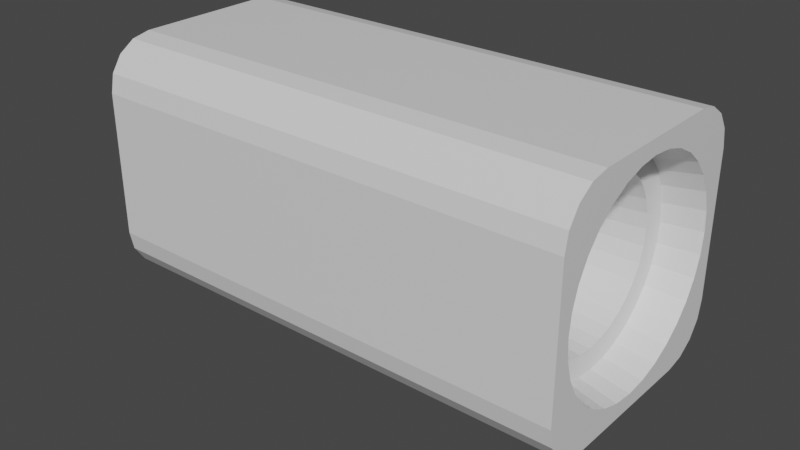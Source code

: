 # Source: Camera.blend  (saved by Blender 2.93.21; exported with 4.5.12 LTS)
import bpy
from mathutils import Matrix  # noqa: F401  (used for matrix-valued properties, if any)

bpy.ops.wm.read_factory_settings(use_empty=True)
scene = bpy.context.scene
scene.name = 'Scene'

# ---- collections
col_collection = bpy.data.collections.new('Collection'); scene.collection.children.link(col_collection)

# ---- materials (node trees are filled in below, after node groups)
mat_material = bpy.data.materials.new('Material')
mat_material.alpha_threshold = 0.0
mat_material.use_transparent_shadow = False
mat_material.line_color = (0.0, 0.0, 0.0, 1.0)

# ---- material node trees
mat_material.use_nodes = True; mat_material.node_tree.nodes.clear()
_N = mat_material.node_tree.nodes; _L = mat_material.node_tree.links
n0 = _N.new('ShaderNodeOutputMaterial'); n0.name = 'Material Output'; n0.location = (300, 300)
n1 = _N.new('ShaderNodeBsdfPrincipled'); n1.name = 'Principled BSDF'; n1.location = (10, 300)
n1.distribution = 'GGX'
n1.subsurface_method = 'BURLEY'
n1.inputs[2].default_value = 0.4
n1.inputs[3].default_value = 1.45
n1.inputs[27].default_value = (0.0, 0.0, 0.0, 1.0)
n1.inputs[28].default_value = 1.0
_L.new(n1.outputs[0], n0.inputs[0])
n0.is_active_output = True

# ---- world
world_world = bpy.data.worlds.new('World'); scene.world = world_world
world_world.use_nodes = True; world_world.node_tree.nodes.clear()
_N = world_world.node_tree.nodes; _L = world_world.node_tree.links
n0 = _N.new('ShaderNodeOutputWorld'); n0.name = 'World Output'; n0.location = (300, 300)
n1 = _N.new('ShaderNodeBackground'); n1.name = 'Background'; n1.location = (10, 300)
n1.inputs[0].default_value = (0.05088, 0.05088, 0.05088, 1.0)
_L.new(n1.outputs[0], n0.inputs[0])
n0.is_active_output = True
world_world.color = (0.05088, 0.05088, 0.05088)
world_world.use_sun_shadow = False
world_world.sun_shadow_jitter_overblur = 0.0

# ---- meshes
me_cube = bpy.data.meshes.new('Cube')
me_cube.from_pydata([(-2.018, 0.7941, 0.5757), (-2.018, 0.5757, 0.7941), (-2.018, 0.7752, 0.6702), (-2.018, 0.7332, 0.7332), (-2.018, 0.6702, 0.7752), (-2.018, 0.5757, -0.7941), (-2.018, 0.7941, -0.5757), (-2.018, 0.6702, -0.7752), (-2.018, 0.7332, -0.7332), (-2.018, 0.7752, -0.6702), (-2.018, -0.5757, 0.7941), (-2.018, -0.7941, 0.5757), (-2.018, -0.6702, 0.7752), (-2.018, -0.7332, 0.7332), (-2.018, -0.7752, 0.6702), (-2.018, -0.7941, -0.5757), (-2.018, -0.5757, -0.7941), (-2.018, -0.7752, -0.6702), (-2.018, -0.7332, -0.7332), (-2.018, -0.6702, -0.7752), (2.018, 0.3368, 0.813), (2.018, 0.813, 0.3368), (2.018, 0.4889, 0.7317), (2.018, 0.6223, 0.6223), (2.018, 0.7317, 0.4889), (2.018, 0.813, -0.3368), (2.018, 0.3368, -0.813), (2.018, 0.7317, -0.4889), (2.018, 0.6223, -0.6223), (2.018, 0.4889, -0.7317), (2.018, -0.813, 0.3368), (2.018, -0.3368, 0.813), (2.018, -0.7317, 0.4889), (2.018, -0.6223, 0.6223), (2.018, -0.4889, 0.7317), (2.018, -0.3368, -0.813), (2.018, -0.813, -0.3368), (2.018, -0.4889, -0.7317), (2.018, -0.6223, -0.6223), (2.018, -0.7317, -0.4889), (2.018, 0.596, -1.0), (2.018, 0.7506, -0.9692), (2.018, 0.8817, -0.8817), (2.018, 0.9692, -0.7506), (2.018, 1.0, -0.596), (2.018, -0.596, 1.0), (2.018, -0.7506, 0.9692), (2.018, -0.8817, 0.8817), (2.018, -0.9692, 0.7506), (2.018, -1.0, 0.596), (2.018, -0.7506, -0.9692), (2.018, -0.596, -1.0), (2.018, -0.8817, -0.8817), (2.018, -0.9692, -0.7506), (2.018, -1.0, -0.596), (2.018, 0.7506, 0.9692), (2.018, 0.596, 1.0), (2.018, 0.8817, 0.8817), (2.018, 0.9692, 0.7506), (2.018, 1.0, 0.596), (2.018, 0.8631, -0.1717), (2.018, 0.88, 6.458e-08), (2.018, 0.8631, 0.1717), (2.018, 0.1717, 0.8631), (2.018, -5.526e-08, 0.88), (2.018, -0.1717, 0.8631), (2.018, -0.1717, -0.8631), (2.018, 7.761e-08, -0.88), (2.018, 0.1717, -0.8631), (2.018, -0.8631, 0.1717), (2.018, -0.88, -6.83e-08), (2.018, -0.8631, -0.1717), (2.018, 0.3368, -0.813), (2.018, 0.4889, -0.7317), (2.018, 0.6223, -0.6223), (2.018, 0.7317, -0.4889), (2.018, 0.813, -0.3368), (2.018, -0.3368, 0.813), (2.018, -0.4889, 0.7317), (2.018, -0.6223, 0.6223), (2.018, -0.7317, 0.4889), (2.018, -0.813, 0.3368), (2.018, -0.4889, -0.7317), (2.018, -0.3368, -0.813), (2.018, -0.6223, -0.6223), (2.018, -0.7317, -0.4889), (2.018, -0.813, -0.3368), (2.018, 0.4889, 0.7317), (2.018, 0.3368, 0.813), (2.018, 0.6223, 0.6223), (2.018, 0.7317, 0.4889), (2.018, 0.813, 0.3368), (2.018, 0.8631, 0.1717), (2.018, -0.1717, 0.8631), (2.018, 0.1717, -0.8631), (2.018, -0.8631, -0.1717), (2.018, 0.8631, -0.1717), (2.018, 0.88, 6.458e-08), (2.018, 0.1717, 0.8631), (2.018, -5.526e-08, 0.88), (2.018, -0.1717, -0.8631), (2.018, 7.761e-08, -0.88), (2.018, -0.8631, 0.1717), (2.018, -0.88, -6.83e-08), (1.71, -0.1607, 0.8059), (1.71, -0.3141, 0.7593), (1.688, 0.2506, -0.604), (1.688, 0.3642, -0.5432), (1.688, 0.4639, -0.4614), (1.688, 0.5456, -0.3618), (1.688, 0.6064, -0.2481), (1.688, -0.2527, 0.6109), (1.688, -0.3663, 0.5501), (1.688, -0.466, 0.4684), (1.688, -0.5477, 0.3687), (1.688, -0.6085, 0.2551), (1.688, -0.3663, -0.5432), (1.688, -0.2527, -0.604), (1.688, -0.466, -0.4614), (1.688, -0.5477, -0.3618), (1.688, -0.6085, -0.2481), (1.688, 0.3642, 0.5501), (1.688, 0.2506, 0.6109), (1.688, 0.4639, 0.4684), (1.688, 0.5456, 0.3687), (1.688, 0.6064, 0.2551), (1.688, 0.6438, 0.1317), (1.688, -0.1293, 0.6483), (1.688, 0.1272, -0.6414), (1.688, -0.6459, -0.1248), (1.688, 0.6438, -0.1248), (1.688, 0.6564, 0.003468), (1.688, 0.1272, 0.6483), (1.688, -0.001052, 0.661), (1.688, -0.1293, -0.6414), (1.688, -0.001052, -0.654), (1.688, -0.6459, 0.1317), (1.688, -0.6585, 0.003467), (1.71, 0.312, -0.7524), (1.71, 0.4535, -0.6768), (1.71, 0.5774, -0.575), (1.71, 0.6792, -0.451), (1.71, 0.7548, -0.3096), (1.71, -0.3141, 0.7593), (1.71, -0.4556, 0.6837), (1.71, -0.5795, 0.582), (1.71, -0.6813, 0.458), (1.71, -0.7569, 0.3165), (1.71, -0.4556, -0.6768), (1.71, -0.3141, -0.7524), (1.71, -0.5795, -0.575), (1.71, -0.6813, -0.451), (1.71, -0.7569, -0.3096), (1.71, 0.4535, 0.6837), (1.71, 0.312, 0.7593), (1.71, 0.5774, 0.582), (1.71, 0.6792, 0.458), (1.71, 0.7548, 0.3165), (1.71, 0.8013, 0.1631), (1.71, -0.1607, 0.8059), (1.71, 0.1586, -0.7989), (1.71, -0.8034, -0.1561), (1.71, 0.8013, -0.1561), (1.71, 0.8171, 0.003468), (1.71, 0.1586, 0.8059), (1.71, -0.001052, 0.8216), (1.71, -0.1607, -0.7989), (1.71, -0.001052, -0.8146), (1.71, -0.8034, 0.1631), (1.71, -0.8192, 0.003467), (1.213, 0.231, -0.5567), (1.213, 0.3358, -0.5006), (1.213, 0.4276, -0.4252), (1.213, 0.503, -0.3334), (1.213, 0.5591, -0.2285), (1.213, -0.2331, 0.5636), (1.213, -0.3379, 0.5076), (1.213, -0.4298, 0.4322), (1.213, -0.5051, 0.3403), (1.213, -0.5612, 0.2355), (1.213, -0.3379, -0.5006), (1.213, -0.2331, -0.5567), (1.213, -0.4298, -0.4252), (1.213, -0.5051, -0.3334), (1.213, -0.5612, -0.2285), (1.213, 0.3358, 0.5076), (1.213, 0.231, 0.5636), (1.213, 0.4276, 0.4322), (1.213, 0.503, 0.3403), (1.213, 0.5591, 0.2355), (1.213, 0.5936, 0.1217), (1.213, -0.1193, 0.5981), (1.213, 0.1172, -0.5912), (1.213, -0.5957, -0.1148), (1.213, 0.5936, -0.1148), (1.213, 0.6052, 0.003468), (1.213, 0.1172, 0.5981), (1.213, -0.001052, 0.6097), (1.213, -0.1193, -0.5912), (1.213, -0.001052, -0.6028), (1.213, -0.5957, 0.1217), (1.213, -0.6073, 0.003467), (-2.018, 0.7506, -0.9692), (-2.018, 0.596, -1.0), (-2.018, 0.8817, -0.8817), (-2.018, 0.9692, -0.7506), (-2.018, 1.0, -0.596), (-2.018, -0.7506, 0.9692), (-2.018, -0.596, 1.0), (-2.018, -0.8817, 0.8817), (-2.018, -0.9692, 0.7506), (-2.018, -1.0, 0.596), (-2.018, -0.596, -1.0), (-2.018, -0.7506, -0.9692), (-2.018, -0.8817, -0.8817), (-2.018, -0.9692, -0.7506), (-2.018, -1.0, -0.596), (-2.018, 0.596, 1.0), (-2.018, 0.7506, 0.9692), (-2.018, 0.8817, 0.8817), (-2.018, 0.9692, 0.7506), (-2.018, 1.0, 0.596), (-1.853, 0.6702, -0.7752), (-1.853, 0.5757, -0.7941), (-1.853, 0.7332, -0.7332), (-1.853, 0.7752, -0.6702), (-1.853, 0.7941, -0.5757), (-1.853, -0.6702, 0.7752), (-1.853, -0.5757, 0.7941), (-1.853, -0.7332, 0.7332), (-1.853, -0.7752, 0.6702), (-1.853, -0.7941, 0.5757), (-1.853, -0.5757, -0.7941), (-1.853, -0.6702, -0.7752), (-1.853, -0.7332, -0.7332), (-1.853, -0.7752, -0.6702), (-1.853, -0.7941, -0.5757), (-1.853, 0.5757, 0.7941), (-1.853, 0.6702, 0.7752), (-1.853, 0.7332, 0.7332), (-1.853, 0.7752, 0.6702), (-1.853, 0.7941, 0.5757), (0.2668, -0.1131, -1.517)], [], [(40, 51, 212, 203), (21, 91, 92, 62), (216, 54, 49, 211), (217, 208, 45, 56), (14, 230, 231, 11), (203, 202, 41, 40), (202, 204, 42, 41), (204, 205, 43, 42), (205, 206, 44, 43), (208, 207, 46, 45), (207, 209, 47, 46), (209, 210, 48, 47), (210, 211, 49, 48), (51, 50, 213, 212), (50, 52, 214, 213), (52, 53, 215, 214), (53, 54, 216, 215), (56, 55, 218, 217), (55, 57, 219, 218), (57, 58, 220, 219), (58, 59, 221, 220), (44, 206, 221, 59), (26, 40, 41, 29), (29, 41, 42, 28), (28, 42, 43, 27), (27, 43, 44, 25), (31, 45, 46, 34), (34, 46, 47, 33), (33, 47, 48, 32), (32, 48, 49, 30), (37, 50, 51, 35), (38, 52, 50, 37), (39, 53, 52, 38), (36, 54, 53, 39), (22, 55, 56, 20), (23, 57, 55, 22), (24, 58, 57, 23), (21, 59, 58, 24), (25, 44, 59, 21, 62, 61, 60), (20, 56, 45, 31, 65, 64, 63), (35, 51, 40, 26, 68, 67, 66), (30, 49, 54, 36, 71, 70, 69), (78, 144, 143, 77), (63, 98, 88, 20), (25, 76, 75, 27), (31, 77, 93, 65), (64, 99, 98, 63), (34, 78, 77, 31), (26, 72, 94, 68), (65, 93, 99, 64), (33, 79, 78, 34), (36, 86, 95, 71), (66, 100, 83, 35), (32, 80, 79, 33), (67, 101, 100, 66), (30, 81, 80, 32), (68, 94, 101, 67), (35, 83, 82, 37), (69, 102, 81, 30), (37, 82, 84, 38), (70, 103, 102, 69), (38, 84, 85, 39), (71, 95, 103, 70), (39, 85, 86, 36), (20, 88, 87, 22), (22, 87, 89, 23), (60, 96, 76, 25), (29, 73, 72, 26), (23, 89, 90, 24), (61, 97, 96, 60), (28, 74, 73, 29), (24, 90, 91, 21), (62, 92, 97, 61), (27, 75, 74, 28), (123, 187, 188, 124), (95, 161, 169, 103), (72, 138, 160, 94), (79, 145, 144, 78), (65, 31, 105, 104), (86, 152, 161, 95), (80, 146, 145, 79), (96, 162, 142, 76), (81, 147, 146, 80), (97, 163, 162, 96), (83, 149, 148, 82), (92, 158, 163, 97), (82, 148, 150, 84), (98, 164, 154, 88), (84, 150, 151, 85), (99, 165, 164, 98), (85, 151, 152, 86), (93, 159, 165, 99), (88, 154, 153, 87), (100, 166, 149, 83), (87, 153, 155, 89), (73, 139, 138, 72), (101, 167, 166, 100), (89, 155, 156, 90), (74, 140, 139, 73), (94, 160, 167, 101), (90, 156, 157, 91), (75, 141, 140, 74), (102, 168, 147, 81), (91, 157, 158, 92), (76, 142, 141, 75), (103, 169, 168, 102), (77, 143, 159, 93), (106, 138, 139, 107), (107, 139, 140, 108), (108, 140, 141, 109), (109, 141, 142, 110), (111, 143, 144, 112), (112, 144, 145, 113), (113, 145, 146, 114), (114, 146, 147, 115), (116, 148, 149, 117), (118, 150, 148, 116), (119, 151, 150, 118), (120, 152, 151, 119), (121, 153, 154, 122), (123, 155, 153, 121), (124, 156, 155, 123), (125, 157, 156, 124), (126, 158, 157, 125), (127, 159, 143, 111), (128, 160, 138, 106), (129, 161, 152, 120), (110, 142, 162, 130), (130, 162, 163, 131), (131, 163, 158, 126), (122, 154, 164, 132), (132, 164, 165, 133), (133, 165, 159, 127), (117, 149, 166, 134), (134, 166, 167, 135), (135, 167, 160, 128), (115, 147, 168, 136), (136, 168, 169, 137), (137, 169, 161, 129), (181, 198, 199, 192, 170, 171, 172, 173, 174, 194, 195, 190, 189, 188, 187, 185, 186, 196, 197, 191, 175, 176, 177, 178, 179, 200, 201, 193, 184, 183, 182, 180), (108, 172, 171, 107), (128, 192, 199, 135), (124, 188, 189, 125), (109, 173, 172, 108), (136, 200, 179, 115), (125, 189, 190, 126), (110, 174, 173, 109), (137, 201, 200, 136), (111, 175, 191, 127), (112, 176, 175, 111), (129, 193, 201, 137), (106, 170, 192, 128), (113, 177, 176, 112), (120, 184, 193, 129), (114, 178, 177, 113), (130, 194, 174, 110), (115, 179, 178, 114), (131, 195, 194, 130), (117, 181, 180, 116), (126, 190, 195, 131), (116, 180, 182, 118), (132, 196, 186, 122), (118, 182, 183, 119), (133, 197, 196, 132), (119, 183, 184, 120), (127, 191, 197, 133), (122, 186, 185, 121), (134, 198, 181, 117), (121, 185, 187, 123), (107, 171, 170, 106), (135, 199, 198, 134), (7, 202, 203, 5), (8, 204, 202, 7), (9, 205, 204, 8), (6, 206, 205, 9), (12, 207, 208, 10), (13, 209, 207, 12), (14, 210, 209, 13), (11, 211, 210, 14), (16, 212, 213, 19), (19, 213, 214, 18), (18, 214, 215, 17), (17, 215, 216, 15), (1, 217, 218, 4), (4, 218, 219, 3), (3, 219, 220, 2), (2, 220, 221, 0), (0, 221, 206, 6), (5, 203, 212, 16), (10, 208, 217, 1), (15, 216, 211, 11), (223, 232, 233, 234, 235, 236, 231, 230, 229, 227, 228, 237, 238, 239, 240, 241, 226, 225, 224, 222), (5, 223, 222, 7), (0, 241, 240, 2), (19, 233, 232, 16), (7, 222, 224, 8), (6, 226, 241, 0), (18, 234, 233, 19), (8, 224, 225, 9), (16, 232, 223, 5), (17, 235, 234, 18), (9, 225, 226, 6), (1, 237, 228, 10), (15, 236, 235, 17), (10, 228, 227, 12), (11, 231, 236, 15), (4, 238, 237, 1), (12, 227, 229, 13), (3, 239, 238, 4), (13, 229, 230, 14), (2, 240, 239, 3)])
_uv = me_cube.uv_layers.new(name='UVMap')
_uv.uv.foreach_set('vector', [0.125, 0.5505, 0.125, 0.6995, 0.375, 0.6995, 0.375, 0.5505, 0.5713, 0.2179, 0.5713, 0.2179, 0.5357, 0.2179, 0.5357, 0.2179, 0.4255, 0.75, 0.4255, 1.0, 0.5745, 1.0, 0.5745, 0.75, 0.625, 0.5505, 0.625, 0.6995, 0.875, 0.6995, 0.875, 0.5505, 0.5838, 0.7219, 0.5838, 0.7219, 0.572, 0.7243, 0.572, 0.7243, 0.375, 0.5505, 0.375, 0.5312, 0.125, 0.5312, 0.125, 0.5505, 0.375, 0.5312, 0.375, 0.5, 0.125, 0.5, 0.125, 0.5312, 0.375, 0.5, 0.4062, 0.5, 0.4062, 0.25, 0.375, 0.25, 0.4062, 0.5, 0.4255, 0.5, 0.4255, 0.25, 0.4062, 0.25, 0.625, 0.6995, 0.625, 0.7188, 0.875, 0.7188, 0.875, 0.6995, 0.625, 0.7188, 0.625, 0.75, 0.875, 0.75, 0.875, 0.7188, 0.625, 0.75, 0.5938, 0.75, 0.5938, 1.0, 0.625, 1.0, 0.5938, 0.75, 0.5745, 0.75, 0.5745, 1.0, 0.5938, 1.0, 0.125, 0.6995, 0.125, 0.7188, 0.375, 0.7188, 0.375, 0.6995, 0.125, 0.7188, 0.125, 0.75, 0.375, 0.75, 0.375, 0.7188, 0.375, 1.0, 0.4062, 1.0, 0.4062, 0.75, 0.375, 0.75, 0.4062, 1.0, 0.4255, 1.0, 0.4255, 0.75, 0.4062, 0.75, 0.875, 0.5505, 0.875, 0.5312, 0.625, 0.5312, 0.625, 0.5505, 0.875, 0.5312, 0.875, 0.5, 0.625, 0.5, 0.625, 0.5312, 0.625, 0.25, 0.5938, 0.25, 0.5938, 0.5, 0.625, 0.5, 0.5938, 0.25, 0.5745, 0.25, 0.5745, 0.5, 0.5938, 0.5, 0.4255, 0.25, 0.4255, 0.5, 0.5745, 0.5, 0.5745, 0.25, 0.4071, 0.1963, 0.375, 0.1995, 0.3788, 0.2188, 0.4091, 0.2063, 0.4091, 0.2063, 0.3788, 0.2188, 0.3898, 0.2352, 0.4129, 0.2121, 0.4129, 0.2121, 0.3898, 0.2352, 0.4062, 0.2462, 0.4187, 0.2159, 0.4187, 0.2159, 0.4062, 0.2462, 0.4255, 0.25, 0.4287, 0.2179, 0.5929, 0.05366, 0.625, 0.0505, 0.6212, 0.03117, 0.5909, 0.0437, 0.5909, 0.0437, 0.6212, 0.03117, 0.6102, 0.01479, 0.5871, 0.03793, 0.5871, 0.03793, 0.6102, 0.01479, 0.5938, 0.003844, 0.5813, 0.03408, 0.5813, 0.03408, 0.5938, 0.003844, 0.5745, 0.0, 0.5713, 0.0321, 0.4091, 0.0437, 0.3788, 0.03117, 0.375, 0.0505, 0.4071, 0.05366, 0.4129, 0.03793, 0.3898, 0.01479, 0.3788, 0.03117, 0.4091, 0.0437, 0.4187, 0.03408, 0.4062, 0.003844, 0.3898, 0.01479, 0.4129, 0.03793, 0.4287, 0.0321, 0.4255, 0.0, 0.4062, 0.003844, 0.4187, 0.03408, 0.5909, 0.2063, 0.6212, 0.2188, 0.625, 0.1995, 0.5929, 0.1963, 0.5871, 0.2121, 0.6102, 0.2352, 0.6212, 0.2188, 0.5909, 0.2063, 0.5813, 0.2159, 0.5938, 0.2462, 0.6102, 0.2352, 0.5871, 0.2121, 0.5713, 0.2179, 0.5745, 0.25, 0.5938, 0.2462, 0.5813, 0.2159, 0.4287, 0.2179, 0.4255, 0.25, 0.5745, 0.25, 0.5713, 0.2179, 0.5357, 0.2179, 0.5, 0.2179, 0.4643, 0.2179, 0.5929, 0.1963, 0.625, 0.1995, 0.625, 0.0505, 0.5929, 0.05366, 0.5929, 0.08933, 0.5929, 0.125, 0.5929, 0.1607, 0.4071, 0.05366, 0.375, 0.0505, 0.375, 0.1995, 0.4071, 0.1963, 0.4071, 0.1607, 0.4071, 0.125, 0.4071, 0.08933, 0.5713, 0.0321, 0.5745, 0.0, 0.4255, 0.0, 0.4287, 0.0321, 0.4643, 0.0321, 0.5, 0.0321, 0.5357, 0.0321, 0.5909, 0.0437, 0.5909, 0.0437, 0.5929, 0.05366, 0.5929, 0.05366, 0.5929, 0.1607, 0.5929, 0.1607, 0.5929, 0.1963, 0.5929, 0.1963, 0.4287, 0.2179, 0.4287, 0.2179, 0.4187, 0.2159, 0.4187, 0.2159, 0.5929, 0.05366, 0.5929, 0.05366, 0.5929, 0.08933, 0.5929, 0.08933, 0.5929, 0.125, 0.5929, 0.125, 0.5929, 0.1607, 0.5929, 0.1607, 0.5909, 0.0437, 0.5909, 0.0437, 0.5929, 0.05366, 0.5929, 0.05366, 0.4071, 0.1963, 0.4071, 0.1963, 0.4071, 0.1607, 0.4071, 0.1607, 0.5929, 0.08933, 0.5929, 0.08933, 0.5929, 0.125, 0.5929, 0.125, 0.5871, 0.03793, 0.5871, 0.03793, 0.5909, 0.0437, 0.5909, 0.0437, 0.4287, 0.0321, 0.4287, 0.0321, 0.4643, 0.0321, 0.4643, 0.0321, 0.4071, 0.08933, 0.4071, 0.08933, 0.4071, 0.05366, 0.4071, 0.05366, 0.5813, 0.03408, 0.5813, 0.03408, 0.5871, 0.03793, 0.5871, 0.03793, 0.4071, 0.125, 0.4071, 0.125, 0.4071, 0.08933, 0.4071, 0.08933, 0.5713, 0.0321, 0.5713, 0.0321, 0.5813, 0.03408, 0.5813, 0.03408, 0.4071, 0.1607, 0.4071, 0.1607, 0.4071, 0.125, 0.4071, 0.125, 0.4071, 0.05366, 0.4071, 0.05366, 0.4091, 0.0437, 0.4091, 0.0437, 0.5357, 0.0321, 0.5357, 0.0321, 0.5713, 0.0321, 0.5713, 0.0321, 0.4091, 0.0437, 0.4091, 0.0437, 0.4129, 0.03793, 0.4129, 0.03793, 0.5, 0.0321, 0.5, 0.0321, 0.5357, 0.0321, 0.5357, 0.0321, 0.4129, 0.03793, 0.4129, 0.03793, 0.4187, 0.03408, 0.4187, 0.03408, 0.4643, 0.0321, 0.4643, 0.0321, 0.5, 0.0321, 0.5, 0.0321, 0.4187, 0.03408, 0.4187, 0.03408, 0.4287, 0.0321, 0.4287, 0.0321, 0.5929, 0.1963, 0.5929, 0.1963, 0.5909, 0.2063, 0.5909, 0.2063, 0.5909, 0.2063, 0.5909, 0.2063, 0.5871, 0.2121, 0.5871, 0.2121, 0.4643, 0.2179, 0.4643, 0.2179, 0.4287, 0.2179, 0.4287, 0.2179, 0.4091, 0.2063, 0.4091, 0.2063, 0.4071, 0.1963, 0.4071, 0.1963, 0.5871, 0.2121, 0.5871, 0.2121, 0.5813, 0.2159, 0.5813, 0.2159, 0.5, 0.2179, 0.5, 0.2179, 0.4643, 0.2179, 0.4643, 0.2179, 0.4129, 0.2121, 0.4129, 0.2121, 0.4091, 0.2063, 0.4091, 0.2063, 0.5813, 0.2159, 0.5813, 0.2159, 0.5713, 0.2179, 0.5713, 0.2179, 0.5357, 0.2179, 0.5357, 0.2179, 0.5, 0.2179, 0.5, 0.2179, 0.4187, 0.2159, 0.4187, 0.2159, 0.4129, 0.2121, 0.4129, 0.2121, 0.5762, 0.2012, 0.5762, 0.2012, 0.5692, 0.2054, 0.5692, 0.2054, 0.4643, 0.0321, 0.4643, 0.0321, 0.5, 0.0321, 0.5, 0.0321, 0.4071, 0.1963, 0.4071, 0.1963, 0.4071, 0.1607, 0.4071, 0.1607, 0.5871, 0.03793, 0.5871, 0.03793, 0.5909, 0.0437, 0.5909, 0.0437, 0.5929, 0.08933, 0.5929, 0.05366, 0.5929, 0.05366, 0.5929, 0.08933, 0.4287, 0.0321, 0.4287, 0.0321, 0.4643, 0.0321, 0.4643, 0.0321, 0.5813, 0.03408, 0.5813, 0.03408, 0.5871, 0.03793, 0.5871, 0.03793, 0.4643, 0.2179, 0.4643, 0.2179, 0.4287, 0.2179, 0.4287, 0.2179, 0.5713, 0.0321, 0.5713, 0.0321, 0.5813, 0.03408, 0.5813, 0.03408, 0.5, 0.2179, 0.5, 0.2179, 0.4643, 0.2179, 0.4643, 0.2179, 0.4071, 0.05366, 0.4071, 0.05366, 0.4091, 0.0437, 0.4091, 0.0437, 0.5357, 0.2179, 0.5357, 0.2179, 0.5, 0.2179, 0.5, 0.2179, 0.4091, 0.0437, 0.4091, 0.0437, 0.4129, 0.03793, 0.4129, 0.03793, 0.5929, 0.1607, 0.5929, 0.1607, 0.5929, 0.1963, 0.5929, 0.1963, 0.4129, 0.03793, 0.4129, 0.03793, 0.4187, 0.03408, 0.4187, 0.03408, 0.5929, 0.125, 0.5929, 0.125, 0.5929, 0.1607, 0.5929, 0.1607, 0.4187, 0.03408, 0.4187, 0.03408, 0.4287, 0.0321, 0.4287, 0.0321, 0.5929, 0.08933, 0.5929, 0.08933, 0.5929, 0.125, 0.5929, 0.125, 0.5929, 0.1963, 0.5929, 0.1963, 0.5909, 0.2063, 0.5909, 0.2063, 0.4071, 0.08933, 0.4071, 0.08933, 0.4071, 0.05366, 0.4071, 0.05366, 0.5909, 0.2063, 0.5909, 0.2063, 0.5871, 0.2121, 0.5871, 0.2121, 0.4091, 0.2063, 0.4091, 0.2063, 0.4071, 0.1963, 0.4071, 0.1963, 0.4071, 0.125, 0.4071, 0.125, 0.4071, 0.08933, 0.4071, 0.08933, 0.5871, 0.2121, 0.5871, 0.2121, 0.5813, 0.2159, 0.5813, 0.2159, 0.4129, 0.2121, 0.4129, 0.2121, 0.4091, 0.2063, 0.4091, 0.2063, 0.4071, 0.1607, 0.4071, 0.1607, 0.4071, 0.125, 0.4071, 0.125, 0.5813, 0.2159, 0.5813, 0.2159, 0.5713, 0.2179, 0.5713, 0.2179, 0.4187, 0.2159, 0.4187, 0.2159, 0.4129, 0.2121, 0.4129, 0.2121, 0.5357, 0.0321, 0.5357, 0.0321, 0.5713, 0.0321, 0.5713, 0.0321, 0.5713, 0.2179, 0.5713, 0.2179, 0.5357, 0.2179, 0.5357, 0.2179, 0.4287, 0.2179, 0.4287, 0.2179, 0.4187, 0.2159, 0.4187, 0.2159, 0.5, 0.0321, 0.5, 0.0321, 0.5357, 0.0321, 0.5357, 0.0321, 0.5929, 0.05366, 0.5929, 0.05366, 0.5929, 0.08933, 0.5929, 0.08933, 0.4173, 0.1808, 0.4071, 0.1963, 0.4091, 0.2063, 0.4196, 0.1942, 0.4196, 0.1942, 0.4091, 0.2063, 0.4129, 0.2121, 0.4238, 0.2012, 0.4238, 0.2012, 0.4129, 0.2121, 0.4187, 0.2159, 0.4308, 0.2054, 0.4308, 0.2054, 0.4187, 0.2159, 0.4287, 0.2179, 0.4442, 0.2077, 0.5827, 0.06921, 0.5929, 0.05366, 0.5909, 0.0437, 0.5804, 0.0558, 0.5804, 0.0558, 0.5909, 0.0437, 0.5871, 0.03793, 0.5762, 0.04884, 0.5762, 0.04884, 0.5871, 0.03793, 0.5813, 0.03408, 0.5692, 0.0446, 0.5692, 0.0446, 0.5813, 0.03408, 0.5713, 0.0321, 0.5558, 0.0423, 0.4196, 0.0558, 0.4091, 0.0437, 0.4071, 0.05366, 0.4173, 0.06921, 0.4238, 0.04884, 0.4129, 0.03793, 0.4091, 0.0437, 0.4196, 0.0558, 0.4308, 0.0446, 0.4187, 0.03408, 0.4129, 0.03793, 0.4238, 0.04884, 0.4442, 0.0423, 0.4287, 0.0321, 0.4187, 0.03408, 0.4308, 0.0446, 0.5804, 0.1942, 0.5909, 0.2063, 0.5929, 0.1963, 0.5827, 0.1808, 0.5762, 0.2012, 0.5871, 0.2121, 0.5909, 0.2063, 0.5804, 0.1942, 0.5692, 0.2054, 0.5813, 0.2159, 0.5871, 0.2121, 0.5762, 0.2012, 0.5558, 0.2077, 0.5713, 0.2179, 0.5813, 0.2159, 0.5692, 0.2054, 0.5299, 0.2085, 0.5357, 0.2179, 0.5713, 0.2179, 0.5558, 0.2077, 0.5835, 0.09508, 0.5929, 0.08933, 0.5929, 0.05366, 0.5827, 0.06921, 0.4165, 0.1549, 0.4071, 0.1607, 0.4071, 0.1963, 0.4173, 0.1808, 0.4701, 0.04153, 0.4643, 0.0321, 0.4287, 0.0321, 0.4442, 0.0423, 0.4442, 0.2077, 0.4287, 0.2179, 0.4643, 0.2179, 0.4701, 0.2085, 0.4701, 0.2085, 0.4643, 0.2179, 0.5, 0.2179, 0.5, 0.2086, 0.5, 0.2086, 0.5, 0.2179, 0.5357, 0.2179, 0.5299, 0.2085, 0.5827, 0.1808, 0.5929, 0.1963, 0.5929, 0.1607, 0.5835, 0.1549, 0.5835, 0.1549, 0.5929, 0.1607, 0.5929, 0.125, 0.5836, 0.125, 0.5836, 0.125, 0.5929, 0.125, 0.5929, 0.08933, 0.5835, 0.09508, 0.4173, 0.06921, 0.4071, 0.05366, 0.4071, 0.08933, 0.4165, 0.09508, 0.4165, 0.09508, 0.4071, 0.08933, 0.4071, 0.125, 0.4164, 0.125, 0.4164, 0.125, 0.4071, 0.125, 0.4071, 0.1607, 0.4165, 0.1549, 0.5558, 0.0423, 0.5713, 0.0321, 0.5357, 0.0321, 0.5299, 0.04153, 0.5299, 0.04153, 0.5357, 0.0321, 0.5, 0.0321, 0.5, 0.04136, 0.5, 0.04136, 0.5, 0.0321, 0.4643, 0.0321, 0.4701, 0.04153, 0.4173, 0.06921, 0.4165, 0.09508, 0.4164, 0.125, 0.4165, 0.1549, 0.4173, 0.1808, 0.4196, 0.1942, 0.4238, 0.2012, 0.4308, 0.2054, 0.4442, 0.2077, 0.4701, 0.2085, 0.5, 0.2086, 0.5299, 0.2085, 0.5558, 0.2077, 0.5692, 0.2054, 0.5762, 0.2012, 0.5804, 0.1942, 0.5827, 0.1808, 0.5835, 0.1549, 0.5836, 0.125, 0.5835, 0.09508, 0.5827, 0.06921, 0.5804, 0.0558, 0.5762, 0.04884, 0.5692, 0.0446, 0.5558, 0.0423, 0.5299, 0.04153, 0.5, 0.04136, 0.4701, 0.04153, 0.4442, 0.0423, 0.4308, 0.0446, 0.4238, 0.04884, 0.4196, 0.0558, 0.4238, 0.2012, 0.4238, 0.2012, 0.4196, 0.1942, 0.4196, 0.1942, 0.4165, 0.1549, 0.4165, 0.1549, 0.4164, 0.125, 0.4164, 0.125, 0.5692, 0.2054, 0.5692, 0.2054, 0.5558, 0.2077, 0.5558, 0.2077, 0.4308, 0.2054, 0.4308, 0.2054, 0.4238, 0.2012, 0.4238, 0.2012, 0.5299, 0.04153, 0.5299, 0.04153, 0.5558, 0.0423, 0.5558, 0.0423, 0.5558, 0.2077, 0.5558, 0.2077, 0.5299, 0.2085, 0.5299, 0.2085, 0.4442, 0.2077, 0.4442, 0.2077, 0.4308, 0.2054, 0.4308, 0.2054, 0.5, 0.04136, 0.5, 0.04136, 0.5299, 0.04153, 0.5299, 0.04153, 0.5827, 0.06921, 0.5827, 0.06921, 0.5835, 0.09508, 0.5835, 0.09508, 0.5804, 0.0558, 0.5804, 0.0558, 0.5827, 0.06921, 0.5827, 0.06921, 0.4701, 0.04153, 0.4701, 0.04153, 0.5, 0.04136, 0.5, 0.04136, 0.4173, 0.1808, 0.4173, 0.1808, 0.4165, 0.1549, 0.4165, 0.1549, 0.5762, 0.04884, 0.5762, 0.04884, 0.5804, 0.0558, 0.5804, 0.0558, 0.4442, 0.0423, 0.4442, 0.0423, 0.4701, 0.04153, 0.4701, 0.04153, 0.5692, 0.0446, 0.5692, 0.0446, 0.5762, 0.04884, 0.5762, 0.04884, 0.4701, 0.2085, 0.4701, 0.2085, 0.4442, 0.2077, 0.4442, 0.2077, 0.5558, 0.0423, 0.5558, 0.0423, 0.5692, 0.0446, 0.5692, 0.0446, 0.5, 0.2086, 0.5, 0.2086, 0.4701, 0.2085, 0.4701, 0.2085, 0.4173, 0.06921, 0.4173, 0.06921, 0.4196, 0.0558, 0.4196, 0.0558, 0.5299, 0.2085, 0.5299, 0.2085, 0.5, 0.2086, 0.5, 0.2086, 0.4196, 0.0558, 0.4196, 0.0558, 0.4238, 0.04884, 0.4238, 0.04884, 0.5835, 0.1549, 0.5835, 0.1549, 0.5827, 0.1808, 0.5827, 0.1808, 0.4238, 0.04884, 0.4238, 0.04884, 0.4308, 0.0446, 0.4308, 0.0446, 0.5836, 0.125, 0.5836, 0.125, 0.5835, 0.1549, 0.5835, 0.1549, 0.4308, 0.0446, 0.4308, 0.0446, 0.4442, 0.0423, 0.4442, 0.0423, 0.5835, 0.09508, 0.5835, 0.09508, 0.5836, 0.125, 0.5836, 0.125, 0.5827, 0.1808, 0.5827, 0.1808, 0.5804, 0.1942, 0.5804, 0.1942, 0.4165, 0.09508, 0.4165, 0.09508, 0.4173, 0.06921, 0.4173, 0.06921, 0.5804, 0.1942, 0.5804, 0.1942, 0.5762, 0.2012, 0.5762, 0.2012, 0.4196, 0.1942, 0.4196, 0.1942, 0.4173, 0.1808, 0.4173, 0.1808, 0.4164, 0.125, 0.4164, 0.125, 0.4165, 0.09508, 0.4165, 0.09508, 0.4031, 0.5412, 0.3788, 0.5312, 0.375, 0.5505, 0.4007, 0.553, 0.4084, 0.5334, 0.3898, 0.5148, 0.3788, 0.5312, 0.4031, 0.5412, 0.4162, 0.5281, 0.4062, 0.5038, 0.3898, 0.5148, 0.4084, 0.5334, 0.428, 0.5257, 0.4255, 0.5, 0.4062, 0.5038, 0.4162, 0.5281, 0.5969, 0.7088, 0.6212, 0.7188, 0.625, 0.6995, 0.5993, 0.697, 0.5916, 0.7166, 0.6102, 0.7352, 0.6212, 0.7188, 0.5969, 0.7088, 0.5838, 0.7219, 0.5938, 0.7462, 0.6102, 0.7352, 0.5916, 0.7166, 0.572, 0.7243, 0.5745, 0.75, 0.5938, 0.7462, 0.5838, 0.7219, 0.4007, 0.697, 0.375, 0.6995, 0.3788, 0.7188, 0.4031, 0.7088, 0.4031, 0.7088, 0.3788, 0.7188, 0.3898, 0.7352, 0.4084, 0.7166, 0.4084, 0.7166, 0.3898, 0.7352, 0.4062, 0.7462, 0.4162, 0.7219, 0.4162, 0.7219, 0.4062, 0.7462, 0.4255, 0.75, 0.428, 0.7243, 0.5993, 0.553, 0.625, 0.5505, 0.6212, 0.5312, 0.5969, 0.5412, 0.5969, 0.5412, 0.6212, 0.5312, 0.6102, 0.5148, 0.5916, 0.5334, 0.5916, 0.5334, 0.6102, 0.5148, 0.5938, 0.5038, 0.5838, 0.5281, 0.5838, 0.5281, 0.5938, 0.5038, 0.5745, 0.5, 0.572, 0.5257, 0.572, 0.5257, 0.5745, 0.5, 0.4255, 0.5, 0.428, 0.5257, 0.4007, 0.553, 0.375, 0.5505, 0.375, 0.6995, 0.4007, 0.697, 0.5993, 0.697, 0.625, 0.6995, 0.625, 0.5505, 0.5993, 0.553, 0.428, 0.7243, 0.4255, 0.75, 0.5745, 0.75, 0.572, 0.7243, 0.4007, 0.553, 0.4007, 0.697, 0.4031, 0.7088, 0.4084, 0.7166, 0.4162, 0.7219, 0.428, 0.7243, 0.572, 0.7243, 0.5838, 0.7219, 0.5916, 0.7166, 0.5969, 0.7088, 0.5993, 0.697, 0.5993, 0.553, 0.5969, 0.5412, 0.5916, 0.5334, 0.5838, 0.5281, 0.572, 0.5257, 0.428, 0.5257, 0.4162, 0.5281, 0.4084, 0.5334, 0.4031, 0.5412, 0.4007, 0.553, 0.4007, 0.553, 0.4031, 0.5412, 0.4031, 0.5412, 0.572, 0.5257, 0.572, 0.5257, 0.5838, 0.5281, 0.5838, 0.5281, 0.4031, 0.7088, 0.4031, 0.7088, 0.4007, 0.697, 0.4007, 0.697, 0.4031, 0.5412, 0.4031, 0.5412, 0.4084, 0.5334, 0.4084, 0.5334, 0.428, 0.5257, 0.428, 0.5257, 0.572, 0.5257, 0.572, 0.5257, 0.4084, 0.7166, 0.4084, 0.7166, 0.4031, 0.7088, 0.4031, 0.7088, 0.4084, 0.5334, 0.4084, 0.5334, 0.4162, 0.5281, 0.4162, 0.5281, 0.4007, 0.697, 0.4007, 0.697, 0.4007, 0.553, 0.4007, 0.553, 0.4162, 0.7219, 0.4162, 0.7219, 0.4084, 0.7166, 0.4084, 0.7166, 0.4162, 0.5281, 0.4162, 0.5281, 0.428, 0.5257, 0.428, 0.5257, 0.5993, 0.553, 0.5993, 0.553, 0.5993, 0.697, 0.5993, 0.697, 0.428, 0.7243, 0.428, 0.7243, 0.4162, 0.7219, 0.4162, 0.7219, 0.5993, 0.697, 0.5993, 0.697, 0.5969, 0.7088, 0.5969, 0.7088, 0.572, 0.7243, 0.572, 0.7243, 0.428, 0.7243, 0.428, 0.7243, 0.5969, 0.5412, 0.5969, 0.5412, 0.5993, 0.553, 0.5993, 0.553, 0.5969, 0.7088, 0.5969, 0.7088, 0.5916, 0.7166, 0.5916, 0.7166, 0.5916, 0.5334, 0.5916, 0.5334, 0.5969, 0.5412, 0.5969, 0.5412, 0.5916, 0.7166, 0.5916, 0.7166, 0.5838, 0.7219, 0.5838, 0.7219, 0.5838, 0.5281, 0.5838, 0.5281, 0.5916, 0.5334, 0.5916, 0.5334])
me_cube.materials.append(mat_material)
me_cube.use_remesh_preserve_volume = False
me_cube.use_remesh_preserve_attributes = False
me_cube.use_mirror_vertex_groups = False
me_cube.update()

# ---- objects
ob_cube = bpy.data.objects.new('Cube', me_cube)

# ---- transforms, parenting, visibility, modifiers, constraints
ob_cube.location = (0.0, 0.0, 0.0)
ob_cube.lock_rotations_4d = False
ob_cube.empty_display_type = 'ARROWS'
ob_cube.lineart.crease_threshold = 0.0

# ---- collection membership
col_collection.objects.link(ob_cube)

# ---- scene / render settings (as saved in the file)
scene.frame_start = 1; scene.frame_end = 250; scene.frame_set(1)
scene.render.engine = 'BLENDER_EEVEE_NEXT'
scene.cycles.use_denoising = False
scene.cycles.samples = 128
scene.cycles.sampling_pattern = 'TABULATED_SOBOL'
scene.cycles.use_adaptive_sampling = False
scene.cycles.use_light_tree = False
scene.view_settings.view_transform = 'Filmic'
bpy.context.view_layer.update()

# ---- added for rendering (the .blend has no active camera and no usable light): camera, sun
cam_auto = bpy.data.cameras.new('AutoCamera')
cam_auto.lens = 50.0
cam_auto.sensor_width = 36.0
cam_auto.clip_end = 1000.0
ob_auto_camera = bpy.data.objects.new('AutoCamera', cam_auto)
scene.collection.objects.link(ob_auto_camera)
ob_auto_camera.location = (4.77336, -5.72803, 3.56025)
ob_auto_camera.rotation_euler = (1.09748, -7.21219e-08, 0.694738)
scene.camera = ob_auto_camera
light_auto_sun = bpy.data.lights.new('AutoSun', 'SUN')
light_auto_sun.energy = 3.0
light_auto_sun.angle = 0.0523599
ob_auto_sun = bpy.data.objects.new('AutoSun', light_auto_sun)
scene.collection.objects.link(ob_auto_sun)
ob_auto_sun.rotation_euler = (0.872665, 0.174533, 0.523599)
bpy.context.view_layer.update()
